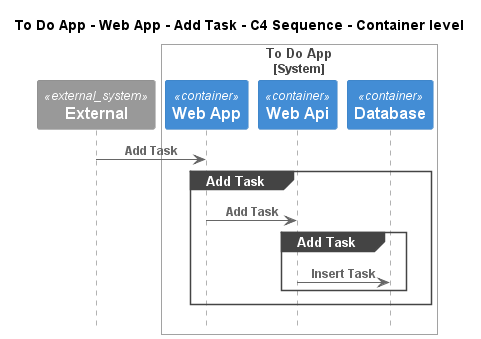

The diagram above was rendered by PlantUML. Its source (embedded in the PNG):
@startuml
!pragma layout smetana
!include ..\..\..\..\..\..\.c4s\C4_Sequence.puml

title To Do App - Web App - Add Task - C4 Sequence - Container level

System_Ext(C4InterFlow.SoftwareSystems.ExternalSystem, "External", "")

System_Boundary(ToDoAppExample.SoftwareSystems.ToDoApp, "To Do App")
    Container(ToDoAppExample.SoftwareSystems.ToDoApp.Containers.WebApp, "Web App", "", "")
    Container(ToDoAppExample.SoftwareSystems.ToDoApp.Containers.WebApi, "Web Api", "", "")
    Container(ToDoAppExample.SoftwareSystems.ToDoApp.Containers.Database, "Database", "", "")
Boundary_End()

Rel(C4InterFlow.SoftwareSystems.ExternalSystem, ToDoAppExample.SoftwareSystems.ToDoApp.Containers.WebApp, "Add Task")
group Add Task
Rel(ToDoAppExample.SoftwareSystems.ToDoApp.Containers.WebApp, ToDoAppExample.SoftwareSystems.ToDoApp.Containers.WebApi, "Add Task")
group Add Task
Rel(ToDoAppExample.SoftwareSystems.ToDoApp.Containers.WebApi, ToDoAppExample.SoftwareSystems.ToDoApp.Containers.Database, "Insert Task")
end
end


@enduml